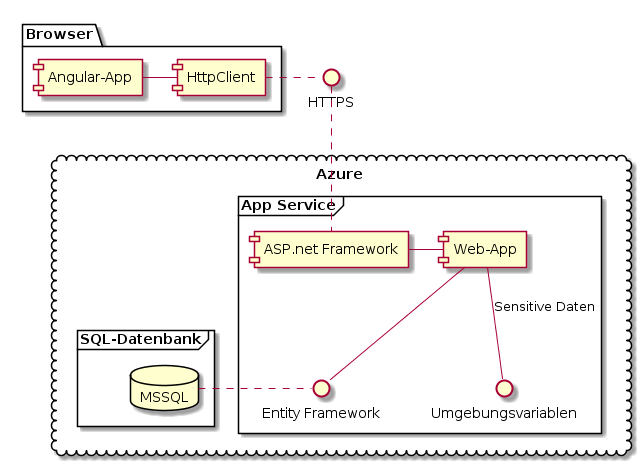

The diagram above was rendered by PlantUML. Its source (embedded in the PNG):
@startuml
interface HTTPS

package "Browser" {
  [Angular-App] - [HttpClient]
  [HttpClient] . HTTPS
}

cloud "Azure" {
  frame "App Service" {
    [ASP.net Framework] as asp
    HTTPS .d. asp
    interface "Umgebungsvariablen" as Environment
    [Web-App] -d- Environment : "Sensitive Daten"
    interface "Entity Framework" as EF
  }
  frame "SQL-Datenbank" {
    database MSSQL
    asp - [Web-App]
    [Web-App] -d- EF
    EF .l. MSSQL
  }
@enduml